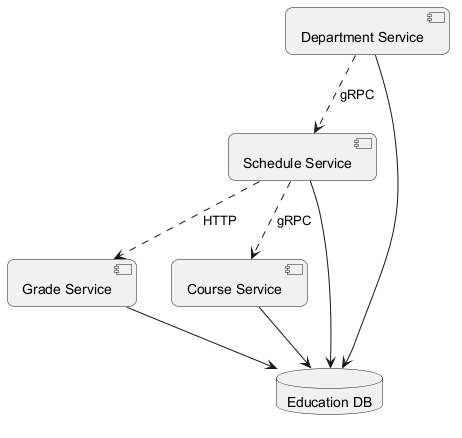

The diagram above was rendered by PlantUML. Its source (embedded in the PNG):
@startuml
skinparam backgroundColor #FFFFFF
skinparam roundCorner 15
component "Department Service" as C_DepartmentService
component "Grade Service" as C_GradeService
component "Course Service" as C_CourseService
component "Schedule Service" as C_ScheduleService
database "Education DB" as DB_education
C_DepartmentService --> DB_education
C_GradeService --> DB_education
C_CourseService --> DB_education
C_ScheduleService --> DB_education
C_ScheduleService ..> C_GradeService : HTTP
C_DepartmentService ..> C_ScheduleService : gRPC
C_ScheduleService ..> C_CourseService : gRPC
@enduml